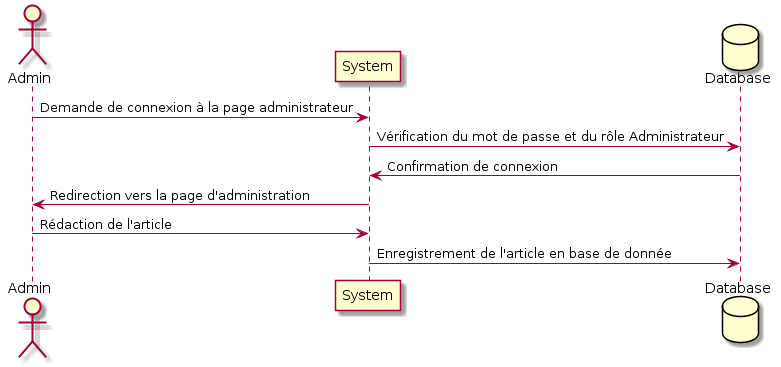

The diagram above was rendered by PlantUML. Its source (embedded in the PNG):
@startuml
actor Admin
participant System
database Database
Admin -> System : Demande de connexion à la page administrateur
System -> Database : Vérification du mot de passe et du rôle Administrateur
Database -> System : Confirmation de connexion
System -> Admin : Redirection vers la page d'administration
Admin -> System : Rédaction de l'article
System -> Database : Enregistrement de l'article en base de donnée
@enduml